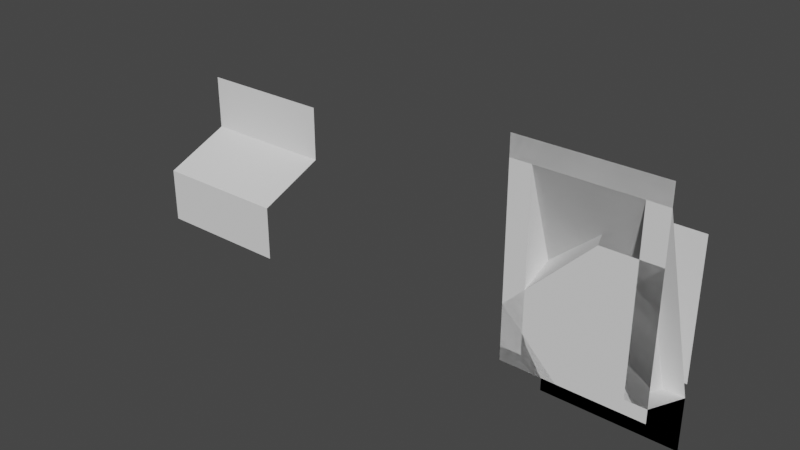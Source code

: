 # Source: TestCliffs.blend  (saved by Blender 2.83.19; exported with 4.5.12 LTS)
import bpy
from mathutils import Matrix  # noqa: F401  (used for matrix-valued properties, if any)

bpy.ops.wm.read_factory_settings(use_empty=True)
scene = bpy.context.scene
scene.name = 'Scene'

# ---- collections
col_collection = bpy.data.collections.new('Collection'); scene.collection.children.link(col_collection)

# ---- world
world_world = bpy.data.worlds.new('World'); scene.world = world_world
world_world.use_nodes = True; world_world.node_tree.nodes.clear()
_N = world_world.node_tree.nodes; _L = world_world.node_tree.links
n0 = _N.new('ShaderNodeOutputWorld'); n0.name = 'World Output'; n0.location = (300, 300)
n1 = _N.new('ShaderNodeBackground'); n1.name = 'Background'; n1.location = (10, 300)
n1.inputs[0].default_value = (0.05088, 0.05088, 0.05088, 1.0)
_L.new(n1.outputs[0], n0.inputs[0])
n0.is_active_output = True
world_world.color = (0.05088, 0.05088, 0.05088)
world_world.use_sun_shadow = False
world_world.sun_shadow_jitter_overblur = 0.0

# ---- meshes
me_cube_001 = bpy.data.meshes.new('Cube.001')
me_cube_001.from_pydata([(-1.0, 1.0, 0.2), (-1.0, 1.192e-07, -0.2), (1.0, 1.0, 0.2), (1.0, 1.192e-07, -0.2), (-1.0, 1.0, 1.0), (1.0, 1.0, 1.0), (-1.0, 0.0, -1.0), (1.0, 0.0, -1.0)], [], [(3, 1, 0, 2), (0, 4, 5, 2), (3, 7, 6, 1)])
_uv = me_cube_001.uv_layers.new(name='UVMap')
_uv.uv.foreach_set('vector', [0.0, 0.0, 0.0, 0.0, 0.0, 0.0, 0.0, 0.0, 0.0, 0.0, 0.0, 0.0, 0.0, 0.0, 0.0, 0.0, 0.0, 0.0, 0.0, 0.0, 0.0, 0.0, 0.0, 0.0])
me_cube_001.use_remesh_fix_poles = True
me_cube_001.use_remesh_preserve_attributes = False
me_cube_001.use_mirror_vertex_groups = False
me_cube_001.update()
me_cube_002 = bpy.data.meshes.new('Cube.002')
me_cube_002.from_pydata([(-1.0, 1.0, 0.2), (-1.0, 0.0, -0.2), (0.2, 1.0, -1.0), (-0.2, 0.0, -1.0), (-1.0, 1.0, 1.0), (1.0, 1.0, -1.0), (-1.0, -1.192e-07, -1.0), (1.0, 1.0, 1.0)], [], [(3, 1, 0, 2), (0, 4, 5, 2), (3, 6, 1), (5, 4, 7)])
_uv = me_cube_002.uv_layers.new(name='UVMap')
_uv.uv.foreach_set('vector', [0.0, 0.0, 0.0, 0.0, 0.0, 0.0, 0.0, 0.0, 0.0, 0.0, 0.0, 0.0, 0.0, 0.0, 0.0, 0.0, 0.0, 0.0, 0.0, 0.0, 0.0, 0.0, 0.0, 0.0, 0.0, 0.0, 0.0, 0.0])
me_cube_002.use_remesh_fix_poles = True
me_cube_002.use_remesh_preserve_attributes = False
me_cube_002.use_mirror_vertex_groups = False
me_cube_002.update()
me_cube_003 = bpy.data.meshes.new('Cube.003')
me_cube_003.from_pydata([(0.2, 1.0, 1.0), (-0.2, 0.0, 1.0), (1.0, 1.0, 0.2), (1.0, 0.0, -0.2), (1.0, 1.0, 1.0), (1.0, 1.0, 1.0), (-1.0, -1.192e-07, 1.0), (1.0, 0.0, -1.0), (-1.0, 0.0, -1.0)], [], [(3, 1, 0, 2), (0, 4, 5, 2), (3, 7, 6, 1), (7, 8, 6)])
_uv = me_cube_003.uv_layers.new(name='UVMap')
_uv.uv.foreach_set('vector', [0.0, 0.0, 0.0, 0.0, 0.0, 0.0, 0.0, 0.0, 0.0, 0.0, 0.0, 0.0, 0.0, 0.0, 0.0, 0.0, 0.0, 0.0, 0.0, 0.0, 0.0, 0.0, 0.0, 0.0, 0.0, 0.0, 0.0, 0.0, 0.0, 0.0])
me_cube_003.use_remesh_fix_poles = True
me_cube_003.use_remesh_preserve_attributes = False
me_cube_003.use_mirror_vertex_groups = False
me_cube_003.update()
me_cube_004 = bpy.data.meshes.new('Cube.004')
me_cube_004.from_pydata([(-1.0, -1.192e-07, -0.8), (-1.0, 1.0, -1.2), (1.0, 1.0, -1.2), (-1.0, -1.192e-07, 2.0), (1.0, -1.192e-07, 2.0), (-1.0, 1.0, -2.0), (1.0, 1.0, -2.0), (-0.7, 1.0, -1.2), (-0.7, -1.192e-07, -0.8), (-0.7, -1.192e-07, 2.0), (-0.7, 1.0, -2.0), (1.0, 0.0, 1.7), (-1.0, 0.0, 1.7), (-0.7, 0.0, 1.7)], [], [(7, 1, 0, 8), (13, 9, 4, 11), (7, 10, 5, 1), (2, 6, 10, 7), (12, 3, 9, 13), (0, 12, 13, 8), (13, 7, 8), (13, 11, 2, 7)])
_uv = me_cube_004.uv_layers.new(name='UVMap')
_uv.uv.foreach_set('vector', [0.0, 0.0, 0.0, 0.0, 0.0, 0.0, 0.0, 0.0, 0.0, 0.0, 0.0, 0.0, 0.0, 0.0, 0.0, 0.0, 0.0, 0.0, 0.0, 0.0, 0.0, 0.0, 0.0, 0.0, 0.0, 0.0, 0.0, 0.0, 0.0, 0.0, 0.0, 0.0, 0.0, 0.0, 0.0, 0.0, 0.0, 0.0, 0.0, 0.0, 0.0, 0.0, 0.0, 0.0, 0.0, 0.0, 0.0, 0.0, 0.0, 0.0, 0.0, 0.0, 0.0, 0.0, 0.0, 0.0, 0.0, 0.0, 0.0, 0.0, 0.0, 0.0])
me_cube_004.use_remesh_fix_poles = True
me_cube_004.use_remesh_preserve_attributes = False
me_cube_004.use_mirror_vertex_groups = False
me_cube_004.update()
me_cube_005 = bpy.data.meshes.new('Cube.005')
me_cube_005.from_pydata([(1.0, -1.192e-07, -0.8), (1.0, 1.0, -1.2), (-1.0, 1.0, -1.2), (1.0, -1.192e-07, 2.0), (-1.0, -1.192e-07, 2.0), (1.0, 1.0, -2.0), (-1.0, 1.0, -2.0), (0.7, 1.0, -1.2), (0.7, -1.192e-07, -0.8), (0.7, -1.192e-07, 2.0), (0.7, 1.0, -2.0), (-1.0, 0.0, 1.7), (1.0, 0.0, 1.7), (0.7, 0.0, 1.7)], [], [(7, 8, 0, 1), (13, 11, 4, 9), (7, 1, 5, 10), (2, 7, 10, 6), (12, 13, 9, 3), (0, 8, 13, 12), (13, 8, 7), (13, 7, 2, 11)])
_uv = me_cube_005.uv_layers.new(name='UVMap')
_uv.uv.foreach_set('vector', [0.0, 0.0, 0.0, 0.0, 0.0, 0.0, 0.0, 0.0, 0.0, 0.0, 0.0, 0.0, 0.0, 0.0, 0.0, 0.0, 0.0, 0.0, 0.0, 0.0, 0.0, 0.0, 0.0, 0.0, 0.0, 0.0, 0.0, 0.0, 0.0, 0.0, 0.0, 0.0, 0.0, 0.0, 0.0, 0.0, 0.0, 0.0, 0.0, 0.0, 0.0, 0.0, 0.0, 0.0, 0.0, 0.0, 0.0, 0.0, 0.0, 0.0, 0.0, 0.0, 0.0, 0.0, 0.0, 0.0, 0.0, 0.0, 0.0, 0.0, 0.0, 0.0])
me_cube_005.use_remesh_fix_poles = True
me_cube_005.use_remesh_preserve_attributes = False
me_cube_005.use_mirror_vertex_groups = False
me_cube_005.update()

# ---- objects
ob_straightcliff = bpy.data.objects.new('StraightCliff', me_cube_001)
ob_outercornercliff = bpy.data.objects.new('OuterCornerCliff', me_cube_002)
ob_innercornercliff = bpy.data.objects.new('InnerCornerCliff', me_cube_003)
ob_leftramp = bpy.data.objects.new('LeftRamp', me_cube_004)
ob_rightramp = bpy.data.objects.new('RightRamp', me_cube_005)

# ---- transforms, parenting, visibility, modifiers, constraints
ob_straightcliff.location = (-6.0, 0.0, 0.0)
ob_straightcliff.lineart.crease_threshold = 0.0
ob_outercornercliff.location = (0.0, 0.0, 0.0)
ob_outercornercliff.lineart.crease_threshold = 0.0
ob_innercornercliff.location = (0.0, 0.0, 0.0)
ob_innercornercliff.rotation_euler = (-1.344e-07, -1.571, 0.0)
ob_innercornercliff.lineart.crease_threshold = 0.0
ob_leftramp.location = (0.0, 0.0, 0.0)
ob_leftramp.lineart.crease_threshold = 0.0
ob_rightramp.location = (0.0, 0.0, 0.0)
ob_rightramp.lineart.crease_threshold = 0.0

# ---- collection membership
col_collection.objects.link(ob_straightcliff)
col_collection.objects.link(ob_outercornercliff)
col_collection.objects.link(ob_innercornercliff)
col_collection.objects.link(ob_leftramp)
col_collection.objects.link(ob_rightramp)

# ---- scene / render settings (as saved in the file)
scene.frame_start = 1; scene.frame_end = 250; scene.frame_set(1)
scene.render.engine = 'BLENDER_EEVEE_NEXT'
scene.cycles.use_denoising = False
scene.cycles.samples = 128
scene.cycles.sampling_pattern = 'TABULATED_SOBOL'
scene.cycles.use_adaptive_sampling = False
scene.cycles.use_light_tree = False
scene.view_settings.view_transform = 'Filmic'
bpy.context.view_layer.update()

# ---- added for rendering (the .blend has no active camera and no usable light): camera, sun
cam_auto = bpy.data.cameras.new('AutoCamera')
cam_auto.lens = 50.0
cam_auto.sensor_width = 36.0
cam_auto.clip_end = 1000.0
ob_auto_camera = bpy.data.objects.new('AutoCamera', cam_auto)
scene.collection.objects.link(ob_auto_camera)
ob_auto_camera.location = (5.32702, -9.49243, 6.66162)
ob_auto_camera.rotation_euler = (1.09748, -7.21219e-08, 0.694738)
scene.camera = ob_auto_camera
light_auto_sun = bpy.data.lights.new('AutoSun', 'SUN')
light_auto_sun.energy = 3.0
light_auto_sun.angle = 0.0523599
ob_auto_sun = bpy.data.objects.new('AutoSun', light_auto_sun)
scene.collection.objects.link(ob_auto_sun)
ob_auto_sun.rotation_euler = (0.872665, 0.174533, 0.523599)
bpy.context.view_layer.update()
